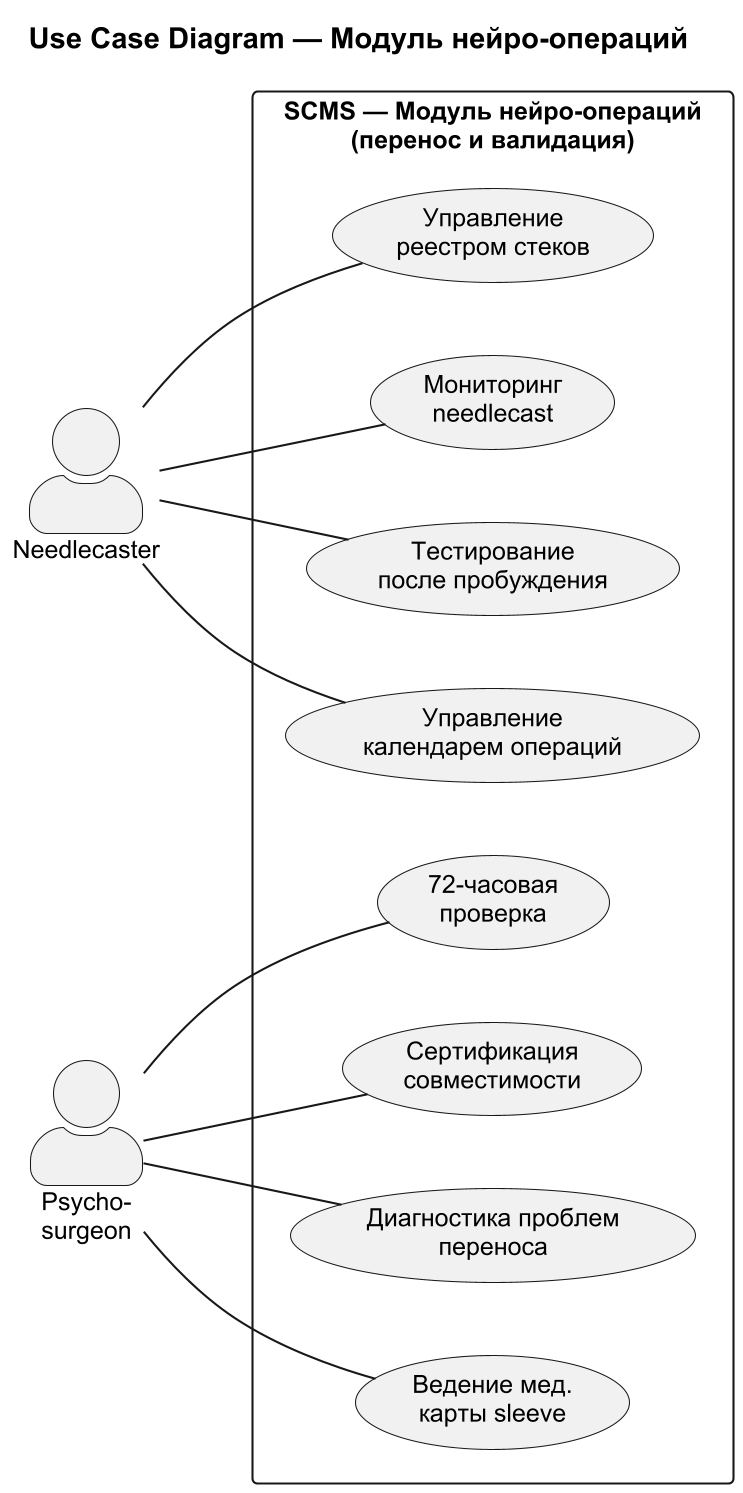

The diagram above was rendered by PlantUML. Its source (embedded in the PNG):
@startuml
skinparam packageStyle rectangle
skinparam actorStyle awesome
skinparam dpi 200
skinparam defaultFontName Arial
skinparam defaultFontSize 12

left to right direction

title Use Case Diagram — Модуль нейро-операций

rectangle "SCMS — Модуль нейро-операций\n(перенос и валидация)" {

  usecase "Управление\nреестром стеков" as STACKS
  usecase "Мониторинг\nneedlecast" as MONITOR
  usecase "Тестирование\nпосле пробуждения" as WAKETEST
  usecase "Управление\nкалендарем операций" as CALENDAR

  usecase "72-часовая\nпроверка" as VALIDATE
  usecase "Сертификация\nсовместимости" as CERTIFY
  usecase "Диагностика проблем\nпереноса" as DIAGNOSE
  usecase "Ведение мед.\nкарты sleeve" as MEDCARD
}

actor "Needlecaster" as NEEDLE
actor "Psycho-\nsurgeon" as PSYCHO

NEEDLE -- STACKS
NEEDLE -- MONITOR
NEEDLE -- WAKETEST
NEEDLE -- CALENDAR

PSYCHO -- VALIDATE
PSYCHO -- CERTIFY
PSYCHO -- DIAGNOSE
PSYCHO -- MEDCARD

@enduml